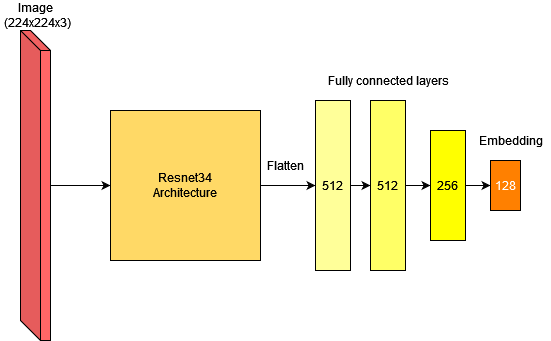

The diagram above was exported from draw.io. Its source (the exported page's mxGraphModel, read from the mxfile embedded in the PNG):
<mxGraphModel dx="782" dy="432" grid="1" gridSize="10" guides="1" tooltips="1" connect="1" arrows="1" fold="1" page="1" pageScale="1" pageWidth="850" pageHeight="1100" math="0" shadow="0">
  <root>
    <mxCell id="0" />
    <mxCell id="1" parent="0" />
    <mxCell id="i_aX9CAk6WqHQ3xc3vuL-18" style="edgeStyle=orthogonalEdgeStyle;rounded=0;orthogonalLoop=1;jettySize=auto;html=1;entryX=0;entryY=0.5;entryDx=0;entryDy=0;" edge="1" parent="1" source="i_aX9CAk6WqHQ3xc3vuL-1" target="i_aX9CAk6WqHQ3xc3vuL-17">
      <mxGeometry relative="1" as="geometry" />
    </mxCell>
    <mxCell id="i_aX9CAk6WqHQ3xc3vuL-1" value="" style="shape=cube;whiteSpace=wrap;html=1;boundedLbl=1;backgroundOutline=1;darkOpacity=0.05;darkOpacity2=0.1;fillColor=#FF6666;" vertex="1" parent="1">
      <mxGeometry x="110" y="40" width="30" height="310" as="geometry" />
    </mxCell>
    <mxCell id="i_aX9CAk6WqHQ3xc3vuL-21" style="edgeStyle=orthogonalEdgeStyle;rounded=0;orthogonalLoop=1;jettySize=auto;html=1;entryX=0;entryY=0.5;entryDx=0;entryDy=0;" edge="1" parent="1" source="i_aX9CAk6WqHQ3xc3vuL-17" target="i_aX9CAk6WqHQ3xc3vuL-20">
      <mxGeometry relative="1" as="geometry" />
    </mxCell>
    <mxCell id="i_aX9CAk6WqHQ3xc3vuL-17" value="&lt;div&gt;Resnet34&lt;/div&gt;&lt;div&gt;Architecture&lt;br&gt;&lt;/div&gt;" style="whiteSpace=wrap;html=1;aspect=fixed;fillColor=#FFD966;" vertex="1" parent="1">
      <mxGeometry x="200" y="120" width="150" height="150" as="geometry" />
    </mxCell>
    <mxCell id="i_aX9CAk6WqHQ3xc3vuL-24" style="edgeStyle=orthogonalEdgeStyle;rounded=0;orthogonalLoop=1;jettySize=auto;html=1;exitX=1;exitY=0.5;exitDx=0;exitDy=0;entryX=0;entryY=0.5;entryDx=0;entryDy=0;" edge="1" parent="1" source="i_aX9CAk6WqHQ3xc3vuL-20" target="i_aX9CAk6WqHQ3xc3vuL-22">
      <mxGeometry relative="1" as="geometry" />
    </mxCell>
    <mxCell id="i_aX9CAk6WqHQ3xc3vuL-20" value="512" style="rounded=0;whiteSpace=wrap;html=1;fillColor=#FFFF99;" vertex="1" parent="1">
      <mxGeometry x="405" y="110" width="35" height="170" as="geometry" />
    </mxCell>
    <mxCell id="i_aX9CAk6WqHQ3xc3vuL-25" style="edgeStyle=orthogonalEdgeStyle;rounded=0;orthogonalLoop=1;jettySize=auto;html=1;exitX=1;exitY=0.5;exitDx=0;exitDy=0;entryX=0;entryY=0.5;entryDx=0;entryDy=0;" edge="1" parent="1" source="i_aX9CAk6WqHQ3xc3vuL-22" target="i_aX9CAk6WqHQ3xc3vuL-23">
      <mxGeometry relative="1" as="geometry" />
    </mxCell>
    <mxCell id="i_aX9CAk6WqHQ3xc3vuL-22" value="512" style="rounded=0;whiteSpace=wrap;html=1;fillColor=#FFFF66;" vertex="1" parent="1">
      <mxGeometry x="460" y="110" width="35" height="170" as="geometry" />
    </mxCell>
    <mxCell id="i_aX9CAk6WqHQ3xc3vuL-27" style="edgeStyle=orthogonalEdgeStyle;rounded=0;orthogonalLoop=1;jettySize=auto;html=1;exitX=1;exitY=0.5;exitDx=0;exitDy=0;entryX=0;entryY=0.5;entryDx=0;entryDy=0;" edge="1" parent="1" source="i_aX9CAk6WqHQ3xc3vuL-23" target="i_aX9CAk6WqHQ3xc3vuL-26">
      <mxGeometry relative="1" as="geometry" />
    </mxCell>
    <mxCell id="i_aX9CAk6WqHQ3xc3vuL-23" value="256" style="rounded=0;whiteSpace=wrap;html=1;fillColor=#FFFF00;" vertex="1" parent="1">
      <mxGeometry x="520" y="140" width="35" height="110" as="geometry" />
    </mxCell>
    <mxCell id="i_aX9CAk6WqHQ3xc3vuL-26" value="&lt;font color=&quot;#FFFFFF&quot;&gt;128&lt;/font&gt;" style="rounded=0;whiteSpace=wrap;html=1;fillColor=#FF8000;" vertex="1" parent="1">
      <mxGeometry x="580" y="170" width="30" height="50" as="geometry" />
    </mxCell>
    <mxCell id="i_aX9CAk6WqHQ3xc3vuL-28" value="&lt;font color=&quot;#000000&quot;&gt;Image&lt;/font&gt; (&lt;font color=&quot;#000000&quot;&gt;(224x224x3)&lt;/font&gt;" style="text;html=1;strokeColor=none;fillColor=none;align=center;verticalAlign=middle;whiteSpace=wrap;rounded=0;fontColor=#FFFFFF;" vertex="1" parent="1">
      <mxGeometry x="95" y="10" width="60" height="30" as="geometry" />
    </mxCell>
    <mxCell id="i_aX9CAk6WqHQ3xc3vuL-29" value="Flatten" style="text;html=1;strokeColor=none;fillColor=none;align=center;verticalAlign=middle;whiteSpace=wrap;rounded=0;fontColor=#000000;" vertex="1" parent="1">
      <mxGeometry x="345" y="160" width="60" height="30" as="geometry" />
    </mxCell>
    <mxCell id="i_aX9CAk6WqHQ3xc3vuL-30" value="Fully connected layers" style="text;html=1;align=center;verticalAlign=middle;resizable=0;points=[];autosize=1;strokeColor=none;fillColor=none;fontColor=#000000;" vertex="1" parent="1">
      <mxGeometry x="412.5" y="80" width="130" height="20" as="geometry" />
    </mxCell>
    <mxCell id="i_aX9CAk6WqHQ3xc3vuL-31" value="Embedding" style="text;html=1;align=center;verticalAlign=middle;resizable=0;points=[];autosize=1;strokeColor=none;fillColor=none;fontColor=#000000;" vertex="1" parent="1">
      <mxGeometry x="560" y="140" width="80" height="20" as="geometry" />
    </mxCell>
  </root>
</mxGraphModel>